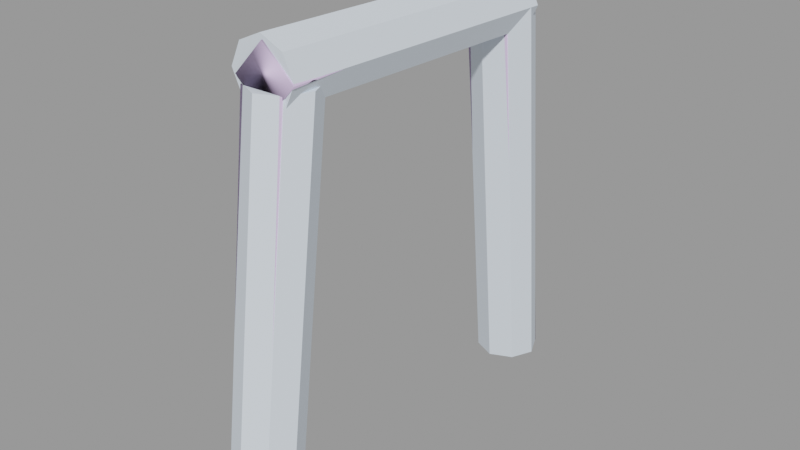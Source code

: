 # Source: tunnel_truss03a.blend  (saved by Blender 2.92.15; exported with 4.5.12 LTS)
import bpy
from mathutils import Matrix  # noqa: F401  (used for matrix-valued properties, if any)

bpy.ops.wm.read_factory_settings(use_empty=True)
scene = bpy.context.scene
scene.name = 'tunnel_truss03a.qc'

# ---- collections
col_tunnel_truss03a = bpy.data.collections.new('tunnel_truss03a'); scene.collection.children.link(col_tunnel_truss03a)

# ---- materials (node trees are filled in below, after node groups)
mat_wood_beam03 = bpy.data.materials.new('wood_beam03')
mat_wood_beam03.use_transparent_shadow = False
mat_wood_beam03.diffuse_color = (0.7295, 0.8081, 0.8941, 1.0)
mat_phy = bpy.data.materials.new('  phy')
mat_phy.use_transparent_shadow = False
mat_phy.diffuse_color = (0.7706, 0.6078, 0.9204, 1.0)

# ---- material node trees

# ---- meshes
me_tunnel_truss03a_reference = bpy.data.meshes.new('tunnel_truss03a_reference')
me_tunnel_truss03a_reference.from_pydata([(-8.251, -57.0, 59.75), (-8.251, 0.3999, 57.77), (1.6e-05, -57.0, 56.0), (1.3e-05, 0.3999, 54.02), (-8.251, 59.0, 55.75), (1e-05, 59.0, 52.0), (-8.25, 59.0, 72.25), (-8.25, 0.3999, 74.27), (-0.000178, 59.0, 76.0), (-0.000175, 0.3999, 78.02), (-8.251, -57.0, 76.25), (-0.000173, -57.0, 80.0), (-12.0, 59.0, 64.0), (-12.0, 0.3999, 66.02), (-12.0, -57.0, 68.0), (8.249, -57.0, 59.75), (8.248, 0.3999, 57.77), (8.248, 59.0, 55.75), (-8.248, 63.25, 64.0), (-0.000125, 67.0, 64.0), (-8.248, 64.81, 48.0), (0.000578, 68.56, 48.0), (-8.248, 69.47, -5e-05), (0.000708, 73.22, -5e-05), (-8.248, 74.92, -56.0), (0.000922, 78.66, -56.0), (-8.248, 75.7, -64.0), (0.000701, 79.44, -64.0), (-8.248, 76.47, -72.0), (0.000554, 80.22, -72.0), (-8.248, 77.25, -80.0), (0.00024, 81.0, -80.0), (-12.0, 55.0, 64.0), (-12.0, 56.56, 48.0), (-12.0, 61.22, -5e-05), (-12.0, 66.67, -56.0), (-12.0, 67.44, -64.0), (-12.0, 68.22, -72.0), (-12.0, 69.0, -80.0), (-8.251, 46.75, 64.0), (-8.25, 48.3, 48.0), (-8.25, 52.97, -5.1e-05), (-8.25, 58.41, -56.0), (-8.25, 59.19, -64.0), (-8.25, 59.97, -72.0), (-8.251, 60.75, -80.0), (1.2e-05, 43.0, 64.0), (4.1e-05, 44.56, 48.0), (0.000117, 49.22, -5.1e-05), (-0.000274, 54.67, -56.0), (-0.000485, 55.44, -64.0), (0.000394, 56.22, -72.0), (0.001509, 57.0, -80.0), (-0.000356, -37.0, 64.0), (8.251, -40.75, 64.0), (-0.000374, -39.0, 48.0), (8.25, -42.75, 48.0), (-0.001103, -45.0, -5.5e-05), (8.25, -48.75, -5.5e-05), (-0.000568, -52.0, -56.0), (8.25, -55.75, -56.0), (-0.000524, -53.0, -64.0), (8.252, -56.75, -64.0), (-0.000575, -54.0, -72.0), (8.251, -57.75, -72.0), (-0.000725, -55.0, -80.0), (8.25, -58.75, -80.0), (12.0, -49.0, 64.0), (12.0, -51.0, 48.0), (12.0, -57.0, -5.5e-05), (12.0, -64.0, -56.0), (12.0, -65.0, -64.0), (12.0, -66.0, -72.0), (12.0, -67.0, -80.0), (-12.0, -67.0, -80.0), (-8.251, -75.25, -80.0), (-8.249, -74.25, -72.0), (-12.0, -66.0, -72.0), (-8.249, -73.25, -64.0), (-12.0, -65.0, -64.0), (-8.248, -72.25, -56.0), (-12.0, -64.0, -56.0), (-8.246, -65.25, -5.6e-05), (-12.0, -57.0, -5.5e-05), (-8.247, -59.25, 48.0), (-12.0, -51.0, 48.0), (-8.247, -57.25, 64.0), (-12.0, -49.0, 64.0), (8.248, -57.25, 64.0), (8.249, -59.25, 48.0), (8.25, -65.25, -5.6e-05), (8.249, -72.25, -56.0), (8.249, -73.25, -64.0), (8.25, -74.25, -72.0), (8.251, -75.25, -80.0), (12.0, -57.0, 68.0), (12.0, 0.3999, 66.02), (12.0, 59.0, 64.0), (4.5e-05, -61.0, 64.0), (0.000112, -63.0, 48.0), (-1.4e-05, -69.0, -5.6e-05), (-0.000325, -76.0, -56.0), (0.00019, -77.0, -64.0), (0.000303, -78.0, -72.0), (6e-06, -79.0, -80.0), (8.251, -57.0, 76.25), (8.251, 0.3999, 74.27), (8.251, 59.0, 72.25), (-8.249, -58.75, -80.0), (-8.249, -57.75, -72.0), (-8.248, -56.75, -64.0), (-8.246, -55.75, -56.0), (-8.246, -48.75, -5.5e-05), (-8.245, -42.75, 48.0), (-8.245, -40.75, 64.0), (8.252, 63.25, 64.0), (12.0, 55.0, 64.0), (12.0, 56.56, 48.0), (8.252, 64.81, 48.0), (12.0, 61.22, -5e-05), (8.252, 69.47, -5e-05), (12.0, 66.67, -56.0), (8.253, 74.92, -56.0), (12.0, 67.44, -64.0), (8.252, 75.69, -64.0), (12.0, 68.22, -72.0), (8.253, 76.47, -72.0), (12.0, 69.0, -80.0), (8.254, 77.25, -80.0), (8.249, 46.75, 64.0), (8.25, 48.3, 48.0), (8.25, 52.97, -5.1e-05), (8.25, 58.42, -56.0), (8.251, 59.19, -64.0), (8.25, 59.97, -72.0), (8.249, 60.75, -80.0)], [], [(0, 1, 2), (2, 1, 3), (1, 4, 3), (3, 4, 5), (6, 7, 8), (8, 7, 9), (7, 10, 9), (9, 10, 11), (12, 13, 6), (6, 13, 7), (13, 14, 7), (7, 14, 10), (4, 1, 12), (12, 1, 13), (1, 0, 13), (13, 0, 14), (15, 2, 16), (2, 3, 16), (16, 3, 17), (3, 5, 17), (18, 19, 20), (20, 19, 21), (21, 22, 20), (23, 22, 21), (23, 24, 22), (25, 24, 23), (25, 26, 24), (27, 26, 25), (27, 28, 26), (29, 28, 27), (29, 30, 28), (31, 30, 29), (32, 18, 33), (33, 18, 20), (20, 34, 33), (22, 34, 20), (22, 35, 34), (24, 35, 22), (24, 36, 35), (26, 36, 24), (26, 37, 36), (28, 37, 26), (28, 38, 37), (30, 38, 28), (39, 32, 40), (40, 32, 33), (33, 41, 40), (34, 41, 33), (34, 42, 41), (35, 42, 34), (35, 43, 42), (36, 43, 35), (36, 44, 43), (37, 44, 36), (37, 45, 44), (38, 45, 37), (46, 39, 47), (47, 39, 40), (40, 48, 47), (41, 48, 40), (41, 49, 48), (42, 49, 41), (42, 50, 49), (43, 50, 42), (43, 51, 50), (44, 51, 43), (44, 52, 51), (45, 52, 44), (53, 54, 55), (55, 54, 56), (56, 57, 55), (58, 57, 56), (58, 59, 57), (60, 59, 58), (60, 61, 59), (62, 61, 60), (62, 63, 61), (64, 63, 62), (64, 65, 63), (66, 65, 64), (54, 67, 56), (56, 67, 68), (68, 58, 56), (69, 58, 68), (69, 60, 58), (70, 60, 69), (70, 62, 60), (71, 62, 70), (71, 64, 62), (72, 64, 71), (72, 66, 64), (73, 66, 72), (74, 75, 76), (77, 74, 76), (77, 76, 78), (79, 77, 78), (79, 78, 80), (81, 79, 80), (81, 80, 82), (83, 81, 82), (83, 82, 84), (85, 83, 84), (84, 86, 85), (86, 87, 85), (67, 88, 68), (68, 88, 89), (89, 69, 68), (90, 69, 89), (90, 70, 69), (91, 70, 90), (91, 71, 70), (92, 71, 91), (92, 72, 71), (93, 72, 92), (93, 73, 72), (94, 73, 93), (95, 15, 96), (15, 16, 96), (96, 16, 97), (16, 17, 97), (88, 98, 89), (89, 98, 99), (99, 90, 89), (100, 90, 99), (100, 91, 90), (101, 91, 100), (101, 92, 91), (102, 92, 101), (102, 93, 92), (103, 93, 102), (103, 94, 93), (104, 94, 103), (105, 95, 106), (95, 96, 106), (106, 96, 107), (96, 97, 107), (75, 104, 103), (76, 75, 103), (76, 103, 102), (78, 76, 102), (78, 102, 101), (80, 78, 101), (80, 101, 100), (82, 80, 100), (82, 100, 99), (84, 82, 99), (99, 98, 84), (98, 86, 84), (108, 74, 77), (109, 108, 77), (109, 77, 79), (110, 109, 79), (110, 79, 81), (111, 110, 81), (111, 81, 83), (112, 111, 83), (112, 83, 85), (113, 112, 85), (85, 87, 113), (87, 114, 113), (65, 108, 109), (63, 65, 109), (63, 109, 110), (61, 63, 110), (61, 110, 111), (59, 61, 111), (59, 111, 112), (57, 59, 112), (57, 112, 113), (55, 57, 113), (113, 114, 55), (114, 53, 55), (115, 116, 117), (118, 115, 117), (117, 119, 118), (119, 120, 118), (119, 121, 120), (121, 122, 120), (121, 123, 122), (123, 124, 122), (123, 125, 124), (125, 126, 124), (125, 127, 126), (127, 128, 126), (116, 129, 130), (117, 116, 130), (130, 131, 117), (131, 119, 117), (131, 132, 119), (132, 121, 119), (132, 133, 121), (133, 123, 121), (133, 134, 123), (134, 125, 123), (134, 135, 125), (135, 127, 125), (129, 46, 47), (130, 129, 47), (47, 48, 130), (48, 131, 130), (48, 49, 131), (49, 132, 131), (49, 50, 132), (50, 133, 132), (50, 51, 133), (51, 134, 133), (51, 52, 134), (52, 135, 134), (12, 6, 4), (6, 8, 4), (8, 107, 4), (107, 97, 4), (97, 17, 4), (17, 5, 4), (14, 0, 10), (10, 0, 11), (11, 0, 105), (0, 2, 105), (2, 15, 105), (15, 95, 105), (32, 39, 18), (18, 39, 19), (19, 39, 115), (39, 46, 115), (46, 129, 115), (129, 116, 115), (128, 31, 29), (126, 128, 29), (126, 29, 27), (124, 126, 27), (124, 27, 25), (122, 124, 25), (122, 25, 23), (120, 122, 23), (120, 23, 21), (118, 120, 21), (21, 19, 118), (19, 115, 118), (87, 86, 114), (114, 86, 53), (53, 86, 54), (86, 98, 54), (98, 88, 54), (88, 67, 54), (107, 8, 106), (8, 9, 106), (106, 9, 105), (9, 11, 105)])
me_tunnel_truss03a_reference.polygons.foreach_set('use_smooth', [True] * 248)
_k = set([(0, 1), (0, 2), (0, 14), (1, 4), (2, 3), (2, 15), (3, 5), (4, 5), (4, 12), (5, 17), (6, 7), (6, 8), (6, 12), (7, 10), (8, 9), (8, 107), (9, 11), (10, 11), (10, 14), (11, 105), (12, 13), (13, 14), (15, 16), (15, 95), (16, 17), (17, 97), (18, 19), (18, 20), (18, 32), (19, 21), (19, 115), (20, 22), (21, 23), (22, 24), (23, 25), (24, 26), (25, 27), (26, 28), (27, 29), (28, 30), (28, 38), (29, 30), (29, 31), (32, 33), (32, 39), (33, 34), (34, 35), (35, 36), (36, 37), (37, 38), (37, 45), (39, 40), (39, 46), (40, 41), (41, 42), (42, 43), (43, 44), (44, 45), (44, 52), (46, 47), (46, 129), (47, 48), (48, 49), (49, 50), (50, 51), (51, 52), (53, 54), (53, 55), (53, 114), (54, 56), (54, 67), (55, 57), (56, 58), (57, 59), (58, 60), (59, 61), (60, 62), (61, 63), (62, 64), (63, 65), (64, 65), (64, 66), (66, 72), (67, 68), (67, 88), (68, 69), (69, 70), (70, 71), (71, 72), (72, 73), (73, 93), (74, 77), (75, 76), (76, 78), (77, 79), (78, 80), (79, 81), (80, 82), (81, 83), (82, 84), (83, 85), (84, 86), (85, 87), (86, 87), (86, 98), (87, 114), (88, 89), (88, 98), (89, 90), (90, 91), (91, 92), (92, 93), (93, 94), (94, 103), (95, 96), (95, 105), (96, 97), (97, 107), (98, 99), (99, 100), (100, 101), (101, 102), (102, 103), (103, 104), (105, 106), (106, 107), (108, 109), (109, 110), (110, 111), (111, 112), (112, 113), (113, 114), (115, 116), (115, 118), (116, 117), (116, 129), (117, 119), (118, 120), (119, 121), (120, 122), (121, 123), (122, 124), (123, 125), (124, 126), (125, 127), (126, 128), (129, 130), (130, 131), (131, 132), (132, 133), (133, 134), (134, 135)])
me_tunnel_truss03a_reference.attributes.new('sharp_edge', 'BOOLEAN', 'EDGE').data.foreach_set('value', [ (min(e.vertices), max(e.vertices)) in _k for e in me_tunnel_truss03a_reference.edges])
_uv = me_tunnel_truss03a_reference.uv_layers.new(name='UVMap')
_uv.uv.foreach_set('vector', [0.7537, 0.5531, 0.4138, 0.5469, 0.7537, 0.5106, 0.7537, 0.5106, 0.4138, 0.5469, 0.4138, 0.5107, 0.4138, 0.5469, 0.06679, 0.5419, 0.4138, 0.5107, 0.4138, 0.5107, 0.06679, 0.5419, 0.06679, 0.5107, 0.06679, 0.6129, 0.4138, 0.6192, 0.06679, 0.6553, 0.06679, 0.6553, 0.4138, 0.6192, 0.4138, 0.6554, 0.4138, 0.6192, 0.7537, 0.6242, 0.4138, 0.6554, 0.4138, 0.6554, 0.7537, 0.6242, 0.7537, 0.6554, 0.06679, 0.5754, 0.4138, 0.5831, 0.06679, 0.6129, 0.06679, 0.6129, 0.4138, 0.5831, 0.4138, 0.6192, 0.4138, 0.5831, 0.7537, 0.5906, 0.4138, 0.6192, 0.4138, 0.6192, 0.7537, 0.5906, 0.7537, 0.6242, 0.06679, 0.5419, 0.4138, 0.5469, 0.06679, 0.5754, 0.06679, 0.5754, 0.4138, 0.5469, 0.4138, 0.5831, 0.4138, 0.5469, 0.7537, 0.5531, 0.4138, 0.5831, 0.4138, 0.5831, 0.7537, 0.5531, 0.7537, 0.5906, 0.7537, 0.4682, 0.7537, 0.5106, 0.4138, 0.4744, 0.7537, 0.5106, 0.4138, 0.5107, 0.4138, 0.4744, 0.4138, 0.4744, 0.4138, 0.5107, 0.06678, 0.4795, 0.4138, 0.5107, 0.06679, 0.5107, 0.06678, 0.4795, 0.7539, 0.9262, 0.7521, 0.9614, 0.6733, 0.9261, 0.6733, 0.9261, 0.7521, 0.9614, 0.6714, 0.9614, 0.6714, 0.9614, 0.4314, 0.926, 0.6733, 0.9261, 0.4296, 0.9614, 0.4314, 0.926, 0.6714, 0.9614, 0.4296, 0.9614, 0.1493, 0.9259, 0.4314, 0.926, 0.1475, 0.9614, 0.1493, 0.9259, 0.4296, 0.9614, 0.1475, 0.9614, 0.109, 0.9259, 0.1493, 0.9259, 0.1072, 0.9614, 0.109, 0.9259, 0.1475, 0.9614, 0.1072, 0.9614, 0.06869, 0.9259, 0.109, 0.9259, 0.06685, 0.9614, 0.06869, 0.9259, 0.1072, 0.9614, 0.06685, 0.9614, 0.02838, 0.9258, 0.06869, 0.9259, 0.02655, 0.9614, 0.02838, 0.9258, 0.06685, 0.9614, 0.7579, 0.891, 0.7539, 0.9262, 0.6773, 0.891, 0.6773, 0.891, 0.7539, 0.9262, 0.6733, 0.9261, 0.6733, 0.9261, 0.4355, 0.8908, 0.6773, 0.891, 0.4314, 0.926, 0.4355, 0.8908, 0.6733, 0.9261, 0.4314, 0.926, 0.1533, 0.8906, 0.4355, 0.8908, 0.1493, 0.9259, 0.1533, 0.8906, 0.4314, 0.926, 0.1493, 0.9259, 0.113, 0.8906, 0.1533, 0.8906, 0.109, 0.9259, 0.113, 0.8906, 0.1493, 0.9259, 0.109, 0.9259, 0.07272, 0.8906, 0.113, 0.8906, 0.06869, 0.9259, 0.07272, 0.8906, 0.109, 0.9259, 0.06869, 0.9259, 0.03242, 0.8906, 0.07272, 0.8906, 0.02838, 0.9258, 0.03242, 0.8906, 0.06869, 0.9259, 0.762, 0.8557, 0.7579, 0.891, 0.6813, 0.8557, 0.6813, 0.8557, 0.7579, 0.891, 0.6773, 0.891, 0.6773, 0.891, 0.4395, 0.8556, 0.6813, 0.8557, 0.4355, 0.8908, 0.4395, 0.8556, 0.6773, 0.891, 0.4355, 0.8908, 0.1574, 0.8555, 0.4395, 0.8556, 0.1533, 0.8906, 0.1574, 0.8555, 0.4355, 0.8908, 0.1533, 0.8906, 0.1171, 0.8555, 0.1574, 0.8555, 0.113, 0.8906, 0.1171, 0.8555, 0.1533, 0.8906, 0.113, 0.8906, 0.07676, 0.8555, 0.1171, 0.8555, 0.07272, 0.8906, 0.07676, 0.8555, 0.113, 0.8906, 0.07272, 0.8906, 0.03645, 0.8554, 0.07676, 0.8555, 0.03242, 0.8906, 0.03645, 0.8554, 0.07272, 0.8906, 0.7638, 0.8202, 0.762, 0.8557, 0.6832, 0.8202, 0.6832, 0.8202, 0.762, 0.8557, 0.6813, 0.8557, 0.6813, 0.8557, 0.4413, 0.8202, 0.6832, 0.8202, 0.4395, 0.8556, 0.4413, 0.8202, 0.6813, 0.8557, 0.4395, 0.8556, 0.1592, 0.8202, 0.4413, 0.8202, 0.1574, 0.8555, 0.1592, 0.8202, 0.4395, 0.8556, 0.1574, 0.8555, 0.1189, 0.8202, 0.1592, 0.8202, 0.1171, 0.8555, 0.1189, 0.8202, 0.1574, 0.8555, 0.1171, 0.8555, 0.07859, 0.8202, 0.1189, 0.8202, 0.07676, 0.8555, 0.07859, 0.8202, 0.1171, 0.8555, 0.07676, 0.8555, 0.03829, 0.8202, 0.07859, 0.8202, 0.03645, 0.8554, 0.03829, 0.8202, 0.07676, 0.8555, 0.03236, 0.3467, 0.03474, 0.3069, 0.1154, 0.3467, 0.1154, 0.3467, 0.03474, 0.3069, 0.1178, 0.3069, 0.1178, 0.3069, 0.3647, 0.3467, 0.1154, 0.3467, 0.3671, 0.3067, 0.3647, 0.3467, 0.1178, 0.3069, 0.3671, 0.3067, 0.6555, 0.3467, 0.3647, 0.3467, 0.6579, 0.3065, 0.6555, 0.3467, 0.3671, 0.3067, 0.6579, 0.3065, 0.6971, 0.3467, 0.6555, 0.3467, 0.6994, 0.3065, 0.6971, 0.3467, 0.6579, 0.3065, 0.6994, 0.3065, 0.7386, 0.3467, 0.6971, 0.3467, 0.741, 0.3064, 0.7386, 0.3467, 0.6994, 0.3065, 0.741, 0.3064, 0.7801, 0.3467, 0.7386, 0.3467, 0.7825, 0.3064, 0.7801, 0.3467, 0.741, 0.3064, 0.03474, 0.3069, 0.03996, 0.2674, 0.1178, 0.3069, 0.1178, 0.3069, 0.03996, 0.2674, 0.123, 0.2673, 0.123, 0.2673, 0.3671, 0.3067, 0.1178, 0.3069, 0.3723, 0.2671, 0.3671, 0.3067, 0.123, 0.2673, 0.3723, 0.2671, 0.6579, 0.3065, 0.3671, 0.3067, 0.6631, 0.2668, 0.6579, 0.3065, 0.3723, 0.2671, 0.6631, 0.2668, 0.6994, 0.3065, 0.6579, 0.3065, 0.7047, 0.2668, 0.6994, 0.3065, 0.6631, 0.2668, 0.7047, 0.2668, 0.741, 0.3064, 0.6994, 0.3065, 0.7462, 0.2667, 0.741, 0.3064, 0.7047, 0.2668, 0.7462, 0.2667, 0.7825, 0.3064, 0.741, 0.3064, 0.7877, 0.2667, 0.7825, 0.3064, 0.7462, 0.2667, 0.7877, 0.1081, 0.793, 0.1476, 0.7514, 0.1476, 0.7462, 0.108, 0.7877, 0.1081, 0.7514, 0.1476, 0.7462, 0.108, 0.7514, 0.1476, 0.7099, 0.1476, 0.7047, 0.108, 0.7462, 0.108, 0.7099, 0.1476, 0.7047, 0.108, 0.7099, 0.1476, 0.6683, 0.1476, 0.6631, 0.108, 0.7047, 0.108, 0.6683, 0.1476, 0.6631, 0.108, 0.6683, 0.1476, 0.3775, 0.1474, 0.3723, 0.1077, 0.6631, 0.108, 0.3775, 0.1474, 0.3723, 0.1077, 0.3775, 0.1474, 0.1283, 0.1472, 0.1231, 0.1075, 0.3723, 0.1077, 0.1283, 0.1472, 0.1283, 0.1472, 0.04519, 0.1471, 0.1231, 0.1075, 0.04519, 0.1471, 0.03997, 0.1074, 0.1231, 0.1075, 0.03996, 0.2674, 0.04519, 0.2277, 0.123, 0.2673, 0.123, 0.2673, 0.04519, 0.2277, 0.1283, 0.2276, 0.1283, 0.2276, 0.3723, 0.2671, 0.123, 0.2673, 0.3775, 0.2274, 0.3723, 0.2671, 0.1283, 0.2276, 0.3775, 0.2274, 0.6631, 0.2668, 0.3723, 0.2671, 0.6683, 0.2272, 0.6631, 0.2668, 0.3775, 0.2274, 0.6683, 0.2272, 0.7047, 0.2668, 0.6631, 0.2668, 0.7099, 0.2272, 0.7047, 0.2668, 0.6683, 0.2272, 0.7099, 0.2272, 0.7462, 0.2667, 0.7047, 0.2668, 0.7514, 0.2272, 0.7462, 0.2667, 0.7099, 0.2272, 0.7514, 0.2272, 0.7877, 0.2667, 0.7462, 0.2667, 0.793, 0.2272, 0.7877, 0.2667, 0.7514, 0.2272, 0.7537, 0.4307, 0.7537, 0.4682, 0.4138, 0.4382, 0.7537, 0.4682, 0.4138, 0.4744, 0.4138, 0.4382, 0.4138, 0.4382, 0.4138, 0.4744, 0.06678, 0.4459, 0.4138, 0.4744, 0.06678, 0.4795, 0.06678, 0.4459, 0.04519, 0.2277, 0.04757, 0.1874, 0.1283, 0.2276, 0.1283, 0.2276, 0.04757, 0.1874, 0.1307, 0.1874, 0.1307, 0.1874, 0.3775, 0.2274, 0.1283, 0.2276, 0.3799, 0.1874, 0.3775, 0.2274, 0.1307, 0.1874, 0.3799, 0.1874, 0.6683, 0.2272, 0.3775, 0.2274, 0.6707, 0.1874, 0.6683, 0.2272, 0.3799, 0.1874, 0.6707, 0.1874, 0.7099, 0.2272, 0.6683, 0.2272, 0.7123, 0.1874, 0.7099, 0.2272, 0.6707, 0.1874, 0.7123, 0.1874, 0.7514, 0.2272, 0.7099, 0.2272, 0.7538, 0.1874, 0.7514, 0.2272, 0.7123, 0.1874, 0.7538, 0.1874, 0.793, 0.2272, 0.7514, 0.2272, 0.7953, 0.1874, 0.793, 0.2272, 0.7538, 0.1874, 0.7537, 0.3972, 0.7537, 0.4307, 0.4138, 0.4021, 0.7537, 0.4307, 0.4138, 0.4382, 0.4138, 0.4021, 0.4138, 0.4021, 0.4138, 0.4382, 0.06678, 0.4084, 0.4138, 0.4382, 0.06678, 0.4459, 0.06678, 0.4084, 0.793, 0.1476, 0.7953, 0.1874, 0.7538, 0.1874, 0.7514, 0.1476, 0.793, 0.1476, 0.7538, 0.1874, 0.7514, 0.1476, 0.7538, 0.1874, 0.7123, 0.1874, 0.7099, 0.1476, 0.7514, 0.1476, 0.7123, 0.1874, 0.7099, 0.1476, 0.7123, 0.1874, 0.6707, 0.1874, 0.6683, 0.1476, 0.7099, 0.1476, 0.6707, 0.1874, 0.6683, 0.1476, 0.6707, 0.1874, 0.3799, 0.1874, 0.3775, 0.1474, 0.6683, 0.1476, 0.3799, 0.1874, 0.3775, 0.1474, 0.3799, 0.1874, 0.1307, 0.1874, 0.1283, 0.1472, 0.3775, 0.1474, 0.1307, 0.1874, 0.1307, 0.1874, 0.04757, 0.1874, 0.1283, 0.1472, 0.04757, 0.1874, 0.04519, 0.1471, 0.1283, 0.1472, 0.7825, 0.06836, 0.7877, 0.1081, 0.7462, 0.108, 0.741, 0.06833, 0.7825, 0.06836, 0.7462, 0.108, 0.741, 0.06833, 0.7462, 0.108, 0.7047, 0.108, 0.6994, 0.0683, 0.741, 0.06833, 0.7047, 0.108, 0.6994, 0.0683, 0.7047, 0.108, 0.6631, 0.108, 0.6579, 0.06826, 0.6994, 0.0683, 0.6631, 0.108, 0.6579, 0.06826, 0.6631, 0.108, 0.3723, 0.1077, 0.3671, 0.06806, 0.6579, 0.06826, 0.3723, 0.1077, 0.3671, 0.06806, 0.3723, 0.1077, 0.1231, 0.1075, 0.1178, 0.0679, 0.3671, 0.06806, 0.1231, 0.1075, 0.1231, 0.1075, 0.03997, 0.1074, 0.1178, 0.0679, 0.03997, 0.1074, 0.03474, 0.06785, 0.1178, 0.0679, 0.7801, 0.0281, 0.7825, 0.06836, 0.741, 0.06833, 0.7386, 0.0281, 0.7801, 0.0281, 0.741, 0.06833, 0.7386, 0.0281, 0.741, 0.06833, 0.6994, 0.0683, 0.6971, 0.0281, 0.7386, 0.0281, 0.6994, 0.0683, 0.6971, 0.0281, 0.6994, 0.0683, 0.6579, 0.06826, 0.6555, 0.0281, 0.6971, 0.0281, 0.6579, 0.06826, 0.6555, 0.0281, 0.6579, 0.06826, 0.3671, 0.06806, 0.3647, 0.02811, 0.6555, 0.0281, 0.3671, 0.06806, 0.3647, 0.02811, 0.3671, 0.06806, 0.1178, 0.0679, 0.1154, 0.02811, 0.3647, 0.02811, 0.1178, 0.0679, 0.1178, 0.0679, 0.03474, 0.06785, 0.1154, 0.02811, 0.03474, 0.06785, 0.03236, 0.02811, 0.1154, 0.02811, 0.7539, 0.7142, 0.7579, 0.7493, 0.6773, 0.7494, 0.6733, 0.7142, 0.7539, 0.7142, 0.6773, 0.7494, 0.6773, 0.7494, 0.4355, 0.7495, 0.6733, 0.7142, 0.4355, 0.7495, 0.4314, 0.7143, 0.6733, 0.7142, 0.4355, 0.7495, 0.1533, 0.7497, 0.4314, 0.7143, 0.1533, 0.7497, 0.1493, 0.7145, 0.4314, 0.7143, 0.1533, 0.7497, 0.113, 0.7497, 0.1493, 0.7145, 0.113, 0.7497, 0.109, 0.7145, 0.1493, 0.7145, 0.113, 0.7497, 0.07272, 0.7498, 0.109, 0.7145, 0.07272, 0.7498, 0.06869, 0.7145, 0.109, 0.7145, 0.07272, 0.7498, 0.03242, 0.7498, 0.06869, 0.7145, 0.03242, 0.7498, 0.02838, 0.7145, 0.06869, 0.7145, 0.7579, 0.7493, 0.762, 0.7846, 0.6813, 0.7846, 0.6773, 0.7494, 0.7579, 0.7493, 0.6813, 0.7846, 0.6813, 0.7846, 0.4395, 0.7847, 0.6773, 0.7494, 0.4395, 0.7847, 0.4355, 0.7495, 0.6773, 0.7494, 0.4395, 0.7847, 0.1574, 0.7849, 0.4355, 0.7495, 0.1574, 0.7849, 0.1533, 0.7497, 0.4355, 0.7495, 0.1574, 0.7849, 0.1171, 0.7849, 0.1533, 0.7497, 0.1171, 0.7849, 0.113, 0.7497, 0.1533, 0.7497, 0.1171, 0.7849, 0.07676, 0.7849, 0.113, 0.7497, 0.07676, 0.7849, 0.07272, 0.7498, 0.113, 0.7497, 0.07676, 0.7849, 0.03645, 0.7849, 0.07272, 0.7498, 0.03645, 0.7849, 0.03242, 0.7498, 0.07272, 0.7498, 0.762, 0.7846, 0.7638, 0.8202, 0.6832, 0.8202, 0.6813, 0.7846, 0.762, 0.7846, 0.6832, 0.8202, 0.6832, 0.8202, 0.4413, 0.8202, 0.6813, 0.7846, 0.4413, 0.8202, 0.4395, 0.7847, 0.6813, 0.7846, 0.4413, 0.8202, 0.1592, 0.8202, 0.4395, 0.7847, 0.1592, 0.8202, 0.1574, 0.7849, 0.4395, 0.7847, 0.1592, 0.8202, 0.1189, 0.8202, 0.1574, 0.7849, 0.1189, 0.8202, 0.1171, 0.7849, 0.1574, 0.7849, 0.1189, 0.8202, 0.07859, 0.8202, 0.1171, 0.7849, 0.07859, 0.8202, 0.07676, 0.7849, 0.1171, 0.7849, 0.07859, 0.8202, 0.03829, 0.8202, 0.07676, 0.7849, 0.03829, 0.8202, 0.03645, 0.7849, 0.07676, 0.7849, 0.908, 0.8033, 0.9464, 0.7858, 0.8696, 0.7858, 0.9464, 0.7858, 0.9638, 0.7475, 0.8696, 0.7858, 0.9638, 0.7475, 0.9464, 0.7091, 0.8696, 0.7858, 0.9464, 0.7091, 0.908, 0.6917, 0.8696, 0.7858, 0.908, 0.6917, 0.8696, 0.7091, 0.8696, 0.7858, 0.8696, 0.7091, 0.8522, 0.7475, 0.8696, 0.7858, 0.9096, 0.9231, 0.8712, 0.9057, 0.9479, 0.9057, 0.9479, 0.9057, 0.8712, 0.9057, 0.9654, 0.8673, 0.9654, 0.8673, 0.8712, 0.9057, 0.9479, 0.829, 0.8712, 0.9057, 0.8538, 0.8673, 0.9479, 0.829, 0.8538, 0.8673, 0.8712, 0.829, 0.9479, 0.829, 0.8712, 0.829, 0.9096, 0.8116, 0.9479, 0.829, 0.909, 0.6806, 0.8706, 0.6632, 0.9473, 0.6632, 0.9473, 0.6632, 0.8706, 0.6632, 0.9648, 0.6248, 0.9648, 0.6248, 0.8706, 0.6632, 0.9473, 0.5864, 0.8706, 0.6632, 0.8532, 0.6248, 0.9473, 0.5864, 0.8532, 0.6248, 0.8706, 0.5864, 0.9473, 0.5864, 0.8706, 0.5864, 0.909, 0.569, 0.9473, 0.5864, 0.02838, 0.7145, 0.02655, 0.6789, 0.06685, 0.6789, 0.06869, 0.7145, 0.02838, 0.7145, 0.06685, 0.6789, 0.06869, 0.7145, 0.06685, 0.6789, 0.1072, 0.6789, 0.109, 0.7145, 0.06869, 0.7145, 0.1072, 0.6789, 0.109, 0.7145, 0.1072, 0.6789, 0.1475, 0.6789, 0.1493, 0.7145, 0.109, 0.7145, 0.1475, 0.6789, 0.1493, 0.7145, 0.1475, 0.6789, 0.4296, 0.6789, 0.4314, 0.7143, 0.1493, 0.7145, 0.4296, 0.6789, 0.4314, 0.7143, 0.4296, 0.6789, 0.6714, 0.6789, 0.6733, 0.7142, 0.4314, 0.7143, 0.6714, 0.6789, 0.6714, 0.6789, 0.7521, 0.6789, 0.6733, 0.7142, 0.7521, 0.6789, 0.7539, 0.7142, 0.6733, 0.7142, 0.9102, 0.5548, 0.8719, 0.5374, 0.9486, 0.5374, 0.9486, 0.5374, 0.8719, 0.5374, 0.966, 0.499, 0.966, 0.499, 0.8719, 0.5374, 0.9486, 0.4607, 0.8719, 0.5374, 0.8544, 0.499, 0.9486, 0.4607, 0.8544, 0.499, 0.8719, 0.4607, 0.9486, 0.4607, 0.8719, 0.4607, 0.9102, 0.4432, 0.9486, 0.4607, 0.06678, 0.4084, 0.06679, 0.3659, 0.4138, 0.4021, 0.06679, 0.3659, 0.4138, 0.3659, 0.4138, 0.4021, 0.4138, 0.4021, 0.4138, 0.3659, 0.7537, 0.3972, 0.4138, 0.3659, 0.7537, 0.366, 0.7537, 0.3972])
me_tunnel_truss03a_reference.materials.append(mat_wood_beam03)
me_tunnel_truss03a_reference.use_remesh_fix_poles = True
me_tunnel_truss03a_reference.use_remesh_preserve_attributes = False
me_tunnel_truss03a_reference.use_mirror_vertex_groups = False
me_tunnel_truss03a_reference.update()
me_tunnel_truss03a_reference.normals_split_custom_set([tuple(v) for v in zip(*[iter([-0.4136, -0.03138, -0.9099, -0.4136, -0.03138, -0.9099, -0.4136, -0.03138, -0.9099, -0.4136, -0.03138, -0.9099, -0.4136, -0.03138, -0.9099, -0.4136, -0.03138, -0.9099, -0.4136, -0.03138, -0.9099, -0.4136, -0.03138, -0.9099, -0.4136, -0.03138, -0.9099, -0.4136, -0.03138, -0.9099, -0.4136, -0.03138, -0.9099, -0.4136, -0.03138, -0.9099, -0.4135, 0.03138, 0.91, -0.4135, 0.03138, 0.91, -0.4135, 0.03138, 0.91, -0.4135, 0.03138, 0.91, -0.4135, 0.03138, 0.91, -0.4135, 0.03138, 0.91, -0.4135, 0.03138, 0.91, -0.4135, 0.03138, 0.91, -0.4135, 0.03138, 0.91, -0.4135, 0.03138, 0.91, -0.4135, 0.03138, 0.91, -0.4135, 0.03138, 0.91, -0.9103, 0.01427, 0.4137, -0.9103, 0.01427, 0.4137, -0.9103, 0.01427, 0.4137, -0.9103, 0.01427, 0.4137, -0.9103, 0.01427, 0.4137, -0.9103, 0.01427, 0.4137, -0.9103, 0.01427, 0.4137, -0.9103, 0.01427, 0.4137, -0.9103, 0.01427, 0.4137, -0.9103, 0.01427, 0.4137, -0.9103, 0.01427, 0.4137, -0.9103, 0.01427, 0.4137, -0.9103, -0.01427, -0.4137, -0.9103, -0.01427, -0.4137, -0.9103, -0.01427, -0.4137, -0.9103, -0.01427, -0.4137, -0.9103, -0.01427, -0.4137, -0.9103, -0.01427, -0.4137, -0.9103, -0.01427, -0.4137, -0.9103, -0.01427, -0.4137, -0.9103, -0.01427, -0.4137, -0.9103, -0.01427, -0.4137, -0.9103, -0.01427, -0.4137, -0.9103, -0.01427, -0.4137, 0.4137, -0.03138, -0.9099, 0.4137, -0.03138, -0.9099, 0.4137, -0.03138, -0.9099, 0.4137, -0.03138, -0.9099, 0.4137, -0.03138, -0.9099, 0.4137, -0.03138, -0.9099, 0.4137, -0.03138, -0.9099, 0.4137, -0.03138, -0.9099, 0.4137, -0.03138, -0.9099, 0.4137, -0.03138, -0.9099, 0.4137, -0.03138, -0.9099, 0.4137, -0.03138, -0.9099, -0.4122, 0.9068, 0.08814, -0.4122, 0.9068, 0.08813, -0.4121, 0.9068, 0.08814, -0.4121, 0.9068, 0.08814, -0.4122, 0.9068, 0.08813, -0.4121, 0.9069, 0.08813, -0.4121, 0.9069, 0.08813, -0.4121, 0.9069, 0.08815, -0.4121, 0.9068, 0.08814, -0.4121, 0.9069, 0.08815, -0.4121, 0.9069, 0.08815, -0.4121, 0.9069, 0.08813, -0.4121, 0.9069, 0.08815, -0.4121, 0.9069, 0.08823, -0.4121, 0.9069, 0.08815, -0.4121, 0.9069, 0.08822, -0.4121, 0.9069, 0.08823, -0.4121, 0.9069, 0.08815, -0.4121, 0.9069, 0.08822, -0.412, 0.9069, 0.08827, -0.4121, 0.9069, 0.08823, -0.412, 0.9069, 0.08827, -0.412, 0.9069, 0.08827, -0.4121, 0.9069, 0.08822, -0.412, 0.9069, 0.08827, -0.412, 0.9069, 0.08827, -0.412, 0.9069, 0.08827, -0.412, 0.9069, 0.08827, -0.412, 0.9069, 0.08827, -0.412, 0.9069, 0.08827, -0.412, 0.9069, 0.08827, -0.412, 0.9069, 0.08827, -0.412, 0.9069, 0.08827, -0.4121, 0.9069, 0.0883, -0.4121, 0.9069, 0.0883, -0.4121, 0.9069, 0.0883, -0.9096, 0.4136, 0.0402, -0.9096, 0.4136, 0.0402, -0.9096, 0.4136, 0.0402, -0.9096, 0.4136, 0.0402, -0.9096, 0.4136, 0.0402, -0.9096, 0.4136, 0.04021, -0.9096, 0.4136, 0.04021, -0.9096, 0.4136, 0.04021, -0.9096, 0.4136, 0.0402, -0.9096, 0.4136, 0.04021, -0.9096, 0.4136, 0.04021, -0.9096, 0.4136, 0.04021, -0.9096, 0.4136, 0.04021, -0.9096, 0.4136, 0.04022, -0.9096, 0.4136, 0.04021, -0.9096, 0.4136, 0.04023, -0.9096, 0.4136, 0.04022, -0.9096, 0.4136, 0.04021, -0.9096, 0.4136, 0.04023, -0.9096, 0.4136, 0.04025, -0.9096, 0.4136, 0.04022, -0.9096, 0.4136, 0.04027, -0.9096, 0.4136, 0.04025, -0.9096, 0.4136, 0.04023, -0.9096, 0.4136, 0.04027, -0.9096, 0.4136, 0.04024, -0.9096, 0.4136, 0.04025, -0.9096, 0.4135, 0.04026, -0.9096, 0.4136, 0.04024, -0.9096, 0.4136, 0.04027, -0.9096, 0.4135, 0.04026, -0.9096, 0.4135, 0.04021, -0.9096, 0.4136, 0.04024, -0.9096, 0.4135, 0.04022, -0.9096, 0.4135, 0.04022, -0.9096, 0.4135, 0.04022, -0.9097, -0.4133, -0.04018, -0.9097, -0.4134, -0.04018, -0.9097, -0.4134, -0.04018, -0.9097, -0.4134, -0.04018, -0.9097, -0.4134, -0.04018, -0.9097, -0.4134, -0.04018, -0.9097, -0.4134, -0.04018, -0.9097, -0.4134, -0.04019, -0.9097, -0.4134, -0.04018, -0.9097, -0.4134, -0.04019, -0.9097, -0.4134, -0.04019, -0.9097, -0.4134, -0.04018, -0.9097, -0.4134, -0.04019, -0.9097, -0.4134, -0.0402, -0.9097, -0.4134, -0.04019, -0.9097, -0.4134, -0.0402, -0.9097, -0.4134, -0.0402, -0.9097, -0.4134, -0.04019, -0.9097, -0.4134, -0.0402, -0.9097, -0.4134, -0.04022, -0.9097, -0.4134, -0.0402, -0.9097, -0.4134, -0.0402, -0.9097, -0.4134, -0.04022, -0.9097, -0.4134, -0.0402, -0.9097, -0.4134, -0.0402, -0.9097, -0.4134, -0.04022, -0.9097, -0.4134, -0.04022, -0.9096, -0.4134, -0.0402, -0.9097, -0.4134, -0.04022, -0.9097, -0.4134, -0.0402, -0.9096, -0.4134, -0.0402, -0.9096, -0.4134, -0.04023, -0.9097, -0.4134, -0.04022, -0.9096, -0.4134, -0.04021, -0.9096, -0.4134, -0.04021, -0.9096, -0.4134, -0.04021, -0.412, -0.9069, -0.08816, -0.412, -0.9069, -0.08816, -0.412, -0.9069, -0.08816, -0.412, -0.9069, -0.08816, -0.412, -0.9069, -0.08816, -0.412, -0.9069, -0.08816, -0.412, -0.9069, -0.08816, -0.412, -0.9069, -0.08817, -0.412, -0.9069, -0.08816, -0.412, -0.9069, -0.08817, -0.412, -0.9069, -0.08817, -0.412, -0.9069, -0.08816, -0.412, -0.9069, -0.08817, -0.412, -0.9069, -0.08814, -0.412, -0.9069, -0.08817, -0.412, -0.9069, -0.08816, -0.412, -0.9069, -0.08814, -0.412, -0.9069, -0.08817, -0.412, -0.9069, -0.08816, -0.412, -0.9069, -0.08818, -0.412, -0.9069, -0.08814, -0.4121, -0.9069, -0.08823, -0.412, -0.9069, -0.08818, -0.412, -0.9069, -0.08816, -0.4121, -0.9069, -0.08823, -0.4121, -0.9068, -0.08826, -0.412, -0.9069, -0.08818, -0.4121, -0.9068, -0.08831, -0.4121, -0.9068, -0.08826, -0.4121, -0.9069, -0.08823, -0.4121, -0.9068, -0.08831, -0.4121, -0.9068, -0.08823, -0.4121, -0.9068, -0.08826, -0.4122, -0.9068, -0.08832, -0.4122, -0.9068, -0.08832, -0.4114, -0.9072, -0.08809, 0.411, 0.9046, -0.1131, 0.411, 0.9046, -0.1131, 0.411, 0.9046, -0.1131, 0.411, 0.9046, -0.1131, 0.411, 0.9046, -0.1131, 0.411, 0.9046, -0.1131, 0.411, 0.9046, -0.1131, 0.411, 0.9046, -0.1131, 0.411, 0.9046, -0.1131, 0.411, 0.9046, -0.1131, 0.411, 0.9046, -0.1131, 0.411, 0.9046, -0.1131, 0.411, 0.9046, -0.1131, 0.4111, 0.9046, -0.1131, 0.411, 0.9046, -0.1131, 0.4111, 0.9045, -0.1131, 0.4111, 0.9046, -0.1131, 0.411, 0.9046, -0.1131, 0.4111, 0.9045, -0.1131, 0.4111, 0.9045, -0.1131, 0.4111, 0.9046, -0.1131, 0.4112, 0.9045, -0.1131, 0.4111, 0.9045, -0.1131, 0.4111, 0.9045, -0.1131, 0.4112, 0.9045, -0.1131, 0.4111, 0.9045, -0.1131, 0.4111, 0.9045, -0.1131, 0.4111, 0.9045, -0.1131, 0.4111, 0.9045, -0.1131, 0.4112, 0.9045, -0.1131, 0.4111, 0.9045, -0.1131, 0.4111, 0.9045, -0.1131, 0.4111, 0.9045, -0.1131, 0.4111, 0.9046, -0.113, 0.4111, 0.9046, -0.113, 0.4111, 0.9046, -0.113, 0.9092, 0.4131, -0.05166, 0.9092, 0.4131, -0.05166, 0.9092, 0.4131, -0.05166, 0.9092, 0.4131, -0.05166, 0.9092, 0.4131, -0.05166, 0.9092, 0.4131, -0.05165, 0.9092, 0.4131, -0.05165, 0.9092, 0.4132, -0.05164, 0.9092, 0.4131, -0.05166, 0.9092, 0.4132, -0.05164, 0.9092, 0.4132, -0.05164, 0.9092, 0.4131, -0.05165, 0.9092, 0.4132, -0.05164, 0.9092, 0.4132, -0.0516, 0.9092, 0.4132, -0.05164, 0.9092, 0.4132, -0.0516, 0.9092, 0.4132, -0.0516, 0.9092, 0.4132, -0.05164, 0.9092, 0.4132, -0.0516, 0.9092, 0.4132, -0.05163, 0.9092, 0.4132, -0.0516, 0.9092, 0.4132, -0.05163, 0.9092, 0.4132, -0.05163, 0.9092, 0.4132, -0.0516, 0.9092, 0.4132, -0.05163, 0.9092, 0.4132, -0.05171, 0.9092, 0.4132, -0.05163, 0.9092, 0.4132, -0.05169, 0.9092, 0.4132, -0.05171, 0.9092, 0.4132, -0.05163, 0.9092, 0.4132, -0.05169, 0.9092, 0.4132, -0.05175, 0.9092, 0.4132, -0.05171, 0.9091, 0.4133, -0.05166, 0.9091, 0.4133, -0.05166, 0.9091, 0.4133, -0.05166, -0.9091, -0.4133, 0.05167, -0.9092, -0.4132, 0.05171, -0.9091, -0.4133, 0.05167, -0.9091, -0.4133, 0.05165, -0.9091, -0.4133, 0.05167, -0.9091, -0.4133, 0.05167, -0.9091, -0.4133, 0.05165, -0.9091, -0.4133, 0.05167, -0.9091, -0.4133, 0.05171, -0.9091, -0.4133, 0.0517, -0.9091, -0.4133, 0.05165, -0.9091, -0.4133, 0.05171, -0.9091, -0.4133, 0.0517, -0.9091, -0.4133, 0.05171, -0.9091, -0.4133, 0.05172, -0.9091, -0.4134, 0.0517, -0.9091, -0.4133, 0.0517, -0.9091, -0.4133, 0.05172, -0.9091, -0.4134, 0.0517, -0.9091, -0.4133, 0.05172, -0.9091, -0.4135, 0.05168, -0.9091, -0.4135, 0.05168, -0.9091, -0.4134, 0.0517, -0.9091, -0.4135, 0.05168, -0.9091, -0.4135, 0.05168, -0.9091, -0.4135, 0.05168, -0.9091, -0.4135, 0.05167, -0.9091, -0.4135, 0.05167, -0.9091, -0.4135, 0.05168, -0.9091, -0.4135, 0.05167, -0.9091, -0.4135, 0.05167, -0.9091, -0.4135, 0.05166, -0.9091, -0.4135, 0.05167, -0.9091, -0.4135, 0.05166, -0.9091, -0.4135, 0.05166, -0.9091, -0.4135, 0.05167, 0.9091, -0.4134, 0.05166, 0.9091, -0.4134, 0.05167, 0.9091, -0.4134, 0.05167, 0.9091, -0.4134, 0.05167, 0.9091, -0.4134, 0.05167, 0.9091, -0.4133, 0.05168, 0.9091, -0.4133, 0.05168, 0.9091, -0.4133, 0.05167, 0.9091, -0.4134, 0.05167, 0.9091, -0.4133, 0.05167, 0.9091, -0.4133, 0.05167, 0.9091, -0.4133, 0.05168, 0.9091, -0.4133, 0.05167, 0.9091, -0.4133, 0.05165, 0.9091, -0.4133, 0.05167, 0.9091, -0.4133, 0.05165, 0.9091, -0.4133, 0.05165, 0.9091, -0.4133, 0.05167, 0.9091, -0.4133, 0.05165, 0.9091, -0.4133, 0.05165, 0.9091, -0.4133, 0.05165, 0.9091, -0.4133, 0.05167, 0.9091, -0.4133, 0.05165, 0.9091, -0.4133, 0.05165, 0.9091, -0.4133, 0.05167, 0.9091, -0.4133, 0.05167, 0.9091, -0.4133, 0.05165, 0.9091, -0.4133, 0.0517, 0.9091, -0.4133, 0.05167, 0.9091, -0.4133, 0.05167, 0.9091, -0.4133, 0.0517, 0.9091, -0.4133, 0.05164, 0.9091, -0.4133, 0.05167, 0.9092, -0.4132, 0.05169, 0.9092, -0.4132, 0.05169, 0.9092, -0.4132, 0.05169, 0.9102, -0.01427, -0.4139, 0.9102, -0.01427, -0.4139, 0.9102, -0.01427, -0.4139, 0.9102, -0.01427, -0.4139, 0.9102, -0.01427, -0.4139, 0.9102, -0.01427, -0.4139, 0.9102, -0.01427, -0.4139, 0.9102, -0.01427, -0.4139, 0.9102, -0.01427, -0.4139, 0.9102, -0.01427, -0.4139, 0.9102, -0.01427, -0.4139, 0.9102, -0.01427, -0.4139, 0.4112, -0.9045, 0.113, 0.4112, -0.9045, 0.113, 0.4112, -0.9045, 0.1131, 0.4112, -0.9045, 0.1131, 0.4112, -0.9045, 0.113, 0.4112, -0.9045, 0.1131, 0.4112, -0.9045, 0.1131, 0.4112, -0.9045, 0.1131, 0.4112, -0.9045, 0.1131, 0.4112, -0.9045, 0.1131, 0.4112, -0.9045, 0.1131, 0.4112, -0.9045, 0.1131, 0.4112, -0.9045, 0.1131, 0.4111, -0.9045, 0.1131, 0.4112, -0.9045, 0.1131, 0.4112, -0.9045, 0.1131, 0.4111, -0.9045, 0.1131, 0.4112, -0.9045, 0.1131, 0.4112, -0.9045, 0.1131, 0.4112, -0.9045, 0.1131, 0.4111, -0.9045, 0.1131, 0.4112, -0.9045, 0.1131, 0.4112, -0.9045, 0.1131, 0.4112, -0.9045, 0.1131, 0.4112, -0.9045, 0.1131, 0.4112, -0.9045, 0.1131, 0.4112, -0.9045, 0.1131, 0.4113, -0.9045, 0.1131, 0.4112, -0.9045, 0.1131, 0.4112, -0.9045, 0.1131, 0.4113, -0.9045, 0.1131, 0.4113, -0.9045, 0.1131, 0.4112, -0.9045, 0.1131, 0.4112, -0.9045, 0.1131, 0.4112, -0.9045, 0.1131, 0.4112, -0.9045, 0.1131, 0.9103, 0.01427, 0.4138, 0.9103, 0.01427, 0.4138, 0.9103, 0.01427, 0.4138, 0.9103, 0.01427, 0.4138, 0.9103, 0.01427, 0.4138, 0.9103, 0.01427, 0.4138, 0.9103, 0.01427, 0.4138, 0.9103, 0.01427, 0.4138, 0.9103, 0.01427, 0.4138, 0.9103, 0.01427, 0.4138, 0.9103, 0.01427, 0.4138, 0.9103, 0.01427, 0.4138, -0.4112, -0.9045, 0.113, -0.4112, -0.9045, 0.1131, -0.4112, -0.9045, 0.1131, -0.4111, -0.9046, 0.113, -0.4112, -0.9045, 0.113, -0.4112, -0.9045, 0.1131, -0.4111, -0.9046, 0.113, -0.4112, -0.9045, 0.1131, -0.4111, -0.9046, 0.113, -0.411, -0.9046, 0.113, -0.4111, -0.9046, 0.113, -0.4111, -0.9046, 0.113, -0.411, -0.9046, 0.113, -0.4111, -0.9046, 0.113, -0.411, -0.9046, 0.1131, -0.411, -0.9046, 0.1131, -0.411, -0.9046, 0.113, -0.411, -0.9046, 0.1131, -0.411, -0.9046, 0.1131, -0.411, -0.9046, 0.1131, -0.4111, -0.9045, 0.1131, -0.4111, -0.9045, 0.1131, -0.411, -0.9046, 0.1131, -0.4111, -0.9045, 0.1131, -0.4111, -0.9045, 0.1131, -0.4111, -0.9045, 0.1131, -0.4111, -0.9045, 0.1131, -0.4111, -0.9045, 0.1131, -0.4111, -0.9045, 0.1131, -0.4111, -0.9045, 0.1131, -0.4111, -0.9045, 0.1131, -0.4111, -0.9045, 0.1131, -0.4111, -0.9045, 0.1131, -0.4111, -0.9045, 0.1131, -0.4111, -0.9045, 0.1131, -0.4111, -0.9045, 0.1131, -0.9091, 0.4133, -0.05169, -0.9091, 0.4133, -0.05168, -0.9091, 0.4133, -0.05168, -0.9091, 0.4133, -0.05167, -0.9091, 0.4133, -0.05169, -0.9091, 0.4133, -0.05168, -0.9091, 0.4133, -0.05167, -0.9091, 0.4133, -0.05168, -0.9091, 0.4134, -0.05166, -0.9091, 0.4134, -0.05161, -0.9091, 0.4133, -0.05167, -0.9091, 0.4134, -0.05166, -0.9091, 0.4134, -0.05161, -0.9091, 0.4134, -0.05166, -0.9091, 0.4134, -0.05165, -0.909, 0.4135, -0.05163, -0.9091, 0.4134, -0.05161, -0.9091, 0.4134, -0.05165, -0.909, 0.4135, -0.05163, -0.9091, 0.4134, -0.05165, -0.909, 0.4135, -0.05168, -0.909, 0.4135, -0.05168, -0.909, 0.4135, -0.05163, -0.909, 0.4135, -0.05168, -0.909, 0.4135, -0.05168, -0.909, 0.4135, -0.05168, -0.909, 0.4135, -0.05169, -0.909, 0.4135, -0.05169, -0.909, 0.4135, -0.05168, -0.909, 0.4135, -0.05169, -0.909, 0.4135, -0.05169, -0.909, 0.4135, -0.05169, -0.909, 0.4135, -0.05169, -0.909, 0.4135, -0.05169, -0.909, 0.4135, -0.05169, -0.909, 0.4135, -0.05169, -0.4111, 0.9045, -0.1131, -0.4111, 0.9045, -0.1131, -0.4111, 0.9045, -0.1131, -0.4111, 0.9045, -0.1131, -0.4111, 0.9045, -0.1131, -0.4111, 0.9045, -0.1131, -0.4111, 0.9045, -0.1131, -0.4111, 0.9045, -0.1131, -0.4111, 0.9045, -0.1131, -0.4111, 0.9046, -0.1131, -0.4111, 0.9045, -0.1131, -0.4111, 0.9045, -0.1131, -0.4111, 0.9046, -0.1131, -0.4111, 0.9045, -0.1131, -0.411, 0.9046, -0.1131, -0.411, 0.9046, -0.1131, -0.4111, 0.9046, -0.1131, -0.411, 0.9046, -0.1131, -0.411, 0.9046, -0.1131, -0.411, 0.9046, -0.1131, -0.411, 0.9046, -0.1131, -0.411, 0.9046, -0.1131, -0.411, 0.9046, -0.1131, -0.411, 0.9046, -0.1131, -0.411, 0.9046, -0.1131, -0.411, 0.9046, -0.1131, -0.411, 0.9046, -0.1131, -0.411, 0.9046, -0.1131, -0.411, 0.9046, -0.1131, -0.411, 0.9046, -0.1131, -0.411, 0.9046, -0.1131, -0.411, 0.9046, -0.1131, -0.411, 0.9046, -0.1131, -0.411, 0.9046, -0.1131, -0.411, 0.9046, -0.1131, -0.411, 0.9046, -0.1131, 0.9097, 0.4133, 0.04019, 0.9097, 0.4133, 0.04018, 0.9097, 0.4133, 0.04018, 0.9097, 0.4133, 0.04018, 0.9097, 0.4133, 0.04019, 0.9097, 0.4133, 0.04018, 0.9097, 0.4133, 0.04018, 0.9097, 0.4133, 0.04018, 0.9097, 0.4133, 0.04018, 0.9097, 0.4133, 0.04018, 0.9097, 0.4133, 0.04018, 0.9097, 0.4133, 0.04018, 0.9097, 0.4133, 0.04018, 0.9097, 0.4133, 0.04019, 0.9097, 0.4133, 0.04018, 0.9097, 0.4133, 0.04019, 0.9097, 0.4133, 0.04018, 0.9097, 0.4133, 0.04018, 0.9097, 0.4133, 0.04019, 0.9097, 0.4133, 0.04018, 0.9097, 0.4133, 0.04018, 0.9097, 0.4133, 0.04018, 0.9097, 0.4133, 0.04018, 0.9097, 0.4133, 0.04018, 0.9097, 0.4133, 0.04018, 0.9097, 0.4133, 0.0402, 0.9097, 0.4133, 0.04018, 0.9097, 0.4133, 0.0402, 0.9097, 0.4133, 0.04021, 0.9097, 0.4133, 0.04018, 0.9097, 0.4133, 0.0402, 0.9097, 0.4133, 0.04023, 0.9097, 0.4133, 0.04021, 0.9097, 0.4133, 0.04023, 0.9097, 0.4133, 0.04024, 0.9097, 0.4133, 0.04021, 0.9096, -0.4135, -0.04018, 0.9096, -0.4135, -0.04018, 0.9096, -0.4135, -0.04019, 0.9096, -0.4134, -0.04019, 0.9096, -0.4135, -0.04018, 0.9096, -0.4135, -0.04019, 0.9096, -0.4135, -0.04019, 0.9097, -0.4134, -0.04019, 0.9096, -0.4134, -0.04019, 0.9097, -0.4134, -0.04019, 0.9097, -0.4134, -0.04019, 0.9096, -0.4134, -0.04019, 0.9097, -0.4134, -0.04019, 0.9096, -0.4134, -0.04019, 0.9097, -0.4134, -0.04019, 0.9096, -0.4134, -0.04019, 0.9096, -0.4134, -0.04018, 0.9097, -0.4134, -0.04019, 0.9096, -0.4134, -0.04019, 0.9096, -0.4134, -0.04022, 0.9096, -0.4134, -0.04018, 0.9096, -0.4134, -0.04022, 0.9096, -0.4134, -0.04022, 0.9096, -0.4134, -0.04018, 0.9096, -0.4134, -0.04022, 0.9096, -0.4135, -0.04027, 0.9096, -0.4134, -0.04022, 0.9096, -0.4135, -0.04027, 0.9096, -0.4135, -0.04026, 0.9096, -0.4134, -0.04022, 0.9096, -0.4135, -0.04027, 0.9096, -0.4135, -0.04026, 0.9096, -0.4135, -0.04026, 0.9096, -0.4135, -0.04026, 0.9096, -0.4135, -0.04025, 0.9096, -0.4135, -0.04026, 0.4121, -0.9069, -0.08816, 0.4121, -0.9069, -0.08816, 0.4121, -0.9069, -0.08816, 0.4121, -0.9069, -0.08816, 0.4121, -0.9069, -0.08816, 0.4121, -0.9069, -0.08816, 0.4121, -0.9069, -0.08816, 0.4121, -0.9069, -0.08817, 0.4121, -0.9069, -0.08816, 0.4121, -0.9069, -0.08817, 0.4121, -0.9069, -0.08817, 0.4121, -0.9069, -0.08816, 0.4121, -0.9069, -0.08817, 0.4121, -0.9069, -0.08815, 0.4121, -0.9069, -0.08817, 0.4121, -0.9069, -0.08815, 0.4121, -0.9069, -0.08817, 0.4121, -0.9069, -0.08817, 0.4121, -0.9069, -0.08815, 0.4121, -0.9069, -0.08814, 0.4121, -0.9069, -0.08817, 0.4121, -0.9069, -0.08814, 0.4121, -0.9068, -0.0882, 0.4121, -0.9069, -0.08817, 0.4121, -0.9069, -0.08814, 0.4122, -0.9068, -0.08815, 0.4121, -0.9068, -0.0882, 0.4122, -0.9068, -0.08815, 0.4122, -0.9068, -0.0882, 0.4121, -0.9068, -0.0882, 0.4122, -0.9068, -0.08815, 0.4122, -0.9068, -0.08814, 0.4122, -0.9068, -0.0882, 0.4122, -0.9068, -0.08814, 0.4123, -0.9068, -0.08818, 0.4122, -0.9068, -0.0882, 1.018e-06, 1.0, -5.244e-07, 3.522e-07, 1.0, -4.617e-07, -1.854e-08, 1.0, -1.943e-07, 3.522e-07, 1.0, -4.617e-07, -2.713e-08, 1.0, -1.484e-07, -1.854e-08, 1.0, -1.943e-07, -2.713e-08, 1.0, -1.484e-07, -2.312e-07, 1.0, 0.0, -1.854e-08, 1.0, -1.943e-07, -2.312e-07, 1.0, 0.0, -3.657e-07, 1.0, 2.967e-07, -1.854e-08, 1.0, -1.943e-07, -3.657e-07, 1.0, 2.967e-07, -4.624e-07, 1.0, 5.652e-07, -1.854e-08, 1.0, -1.943e-07, -4.624e-07, 1.0, 5.652e-07, -4.624e-07, 1.0, -9.864e-07, -1.854e-08, 1.0, -1.943e-07, 0.0, -1.0, 6.172e-08, 0.0, -1.0, 2.177e-07, 0.0, -1.0, 1.086e-08, 0.0, -1.0, 1.086e-08, 0.0, -1.0, 2.177e-07, 0.0, -1.0, -4.124e-07, 0.0, -1.0, -4.124e-07, 0.0, -1.0, 2.177e-07, 0.0, -1.0, -3.093e-07, 0.0, -1.0, 2.177e-07, 0.0, -1.0, 3.801e-07, 0.0, -1.0, -3.093e-07, 0.0, -1.0, 3.801e-07, 0.0, -1.0, -1.674e-07, 0.0, -1.0, -3.093e-07, 0.0, -1.0, -1.674e-07, 0.0, -1.0, -4.932e-07, 0.0, -1.0, -3.093e-07, 0.0, 0.0, 1.0, 2.027e-07, -1.59e-07, 1.0, 0.0, 0.0, 1.0, 0.0, 0.0, 1.0, 2.027e-07, -1.59e-07, 1.0, 8.248e-07, 0.0, 1.0, 8.248e-07, 0.0, 1.0, 2.027e-07, -1.59e-07, 1.0, 6.164e-07, -5.226e-08, 1.0, 2.027e-07, -1.59e-07, 1.0, 0.0, -2.127e-07, 1.0, 6.164e-07, -5.226e-08, 1.0, 0.0, -2.127e-07, 1.0, 0.0, 5.889e-11, 1.0, 6.164e-07, -5.226e-08, 1.0, 0.0, 5.889e-11, 1.0, 0.0, 0.0, 1.0, 6.164e-07, -5.226e-08, 1.0, 0.4123, 0.9068, 0.08819, 0.4123, 0.9068, 0.08825, 0.4122, 0.9068, 0.08823, 0.4122, 0.9068, 0.08815, 0.4123, 0.9068, 0.08819, 0.4122, 0.9068, 0.08823, 0.4122, 0.9068, 0.08815, 0.4122, 0.9068, 0.08823, 0.4121, 0.9069, 0.0882, 0.4121, 0.9069, 0.08815, 0.4122, 0.9068, 0.08815, 0.4121, 0.9069, 0.0882, 0.4121, 0.9069, 0.08815, 0.4121, 0.9069, 0.0882, 0.412, 0.9069, 0.0882, 0.412, 0.9069, 0.08819, 0.4121, 0.9069, 0.08815, 0.412, 0.9069, 0.0882, 0.412, 0.9069, 0.08819, 0.412, 0.9069, 0.0882, 0.4121, 0.9069, 0.08816, 0.4121, 0.9069, 0.08816, 0.412, 0.9069, 0.08819, 0.4121, 0.9069, 0.08816, 0.4121, 0.9069, 0.08816, 0.4121, 0.9069, 0.08816, 0.4121, 0.9069, 0.08815, 0.4121, 0.9069, 0.08815, 0.4121, 0.9069, 0.08816, 0.4121, 0.9069, 0.08815, 0.4121, 0.9069, 0.08815, 0.4121, 0.9069, 0.08816, 0.4121, 0.9069, 0.08815, 0.4121, 0.9069, 0.08816, 0.4121, 0.9069, 0.08816, 0.4121, 0.9069, 0.08815, -3.94e-06, -2.311e-07, 1.0, -6.94e-07, -1.832e-07, 1.0, -6.937e-07, -2.311e-07, 1.0, -6.937e-07, -2.311e-07, 1.0, -6.94e-07, -1.832e-07, 1.0, 0.0, -1.828e-07, 1.0, 0.0, -1.828e-07, 1.0, -6.94e-07, -1.832e-07, 1.0, 3.472e-07, -1.832e-07, 1.0, -6.94e-07, -1.832e-07, 1.0, 0.0, -1.828e-07, 1.0, 3.472e-07, -1.832e-07, 1.0, 0.0, -1.828e-07, 1.0, 3.471e-07, -2.312e-07, 1.0, 3.472e-07, -1.832e-07, 1.0, 3.471e-07, -2.312e-07, 1.0, 1.973e-06, -2.312e-07, 1.0, 3.472e-07, -1.832e-07, 1.0, 0.4136, 0.03137, 0.9099, 0.4136, 0.03137, 0.9099, 0.4136, 0.03137, 0.9099, 0.4136, 0.03137, 0.9099, 0.4136, 0.03138, 0.9099, 0.4136, 0.03137, 0.9099, 0.4136, 0.03137, 0.9099, 0.4136, 0.03138, 0.9099, 0.4136, 0.03138, 0.9099, 0.4136, 0.03138, 0.9099, 0.4136, 0.03138, 0.9099, 0.4136, 0.03138, 0.9099])] * 3)])
me_tunnel_truss03a_physics = bpy.data.meshes.new('tunnel_truss03a_physics')
me_tunnel_truss03a_physics.from_pydata([(-9.532, -58.09, 66.72), (-12.46, 57.51, 63.5), (-0.9471, 57.51, 53.01), (1.984, -58.09, 56.23), (9.531, 58.09, 64.52), (12.46, -57.51, 67.74), (0.9471, -57.51, 78.22), (-1.984, 58.09, 75.0), (-8.106, -58.75, -80.2), (-8.106, -74.96, -80.2), (-8.106, -57.76, 63.92), (-8.106, -41.55, 63.92), (8.106, -41.55, 63.92), (8.106, -58.75, -80.2), (8.106, -57.76, 63.92), (8.106, -74.96, -80.2), (8.106, 46.14, 63.92), (8.106, 62.35, 63.92), (-8.106, 62.35, 63.92), (-8.106, 46.14, 63.92), (8.106, 61.55, -80.2), (-8.106, 61.55, -80.2), (-8.106, 77.76, -80.2), (8.106, 77.76, -80.2)], [], [(0, 1, 2), (0, 2, 3), (4, 5, 2), (5, 3, 2), (5, 0, 3), (5, 6, 0), (4, 7, 5), (4, 2, 7), (0, 6, 1), (1, 6, 7), (2, 1, 7), (5, 7, 6), (8, 9, 10), (8, 10, 11), (11, 12, 8), (8, 12, 13), (10, 12, 11), (10, 14, 12), (10, 9, 14), (9, 15, 14), (14, 13, 12), (14, 15, 13), (13, 15, 8), (8, 15, 9), (16, 17, 18), (18, 19, 16), (16, 20, 17), (16, 19, 20), (18, 21, 19), (21, 18, 22), (18, 17, 22), (21, 23, 20), (23, 21, 22), (20, 19, 21), (17, 20, 23), (17, 23, 22)])
me_tunnel_truss03a_physics.polygons.foreach_set('use_smooth', [True] * 36)
_uv = me_tunnel_truss03a_physics.uv_layers.new(name='UVMap')
_uv.uv.foreach_set('vector', [0.0, 0.0, 0.0, 0.0, 0.0, 0.0, 0.0, 0.0, 0.0, 0.0, 0.0, 0.0, 0.0, 0.0, 0.0, 0.0, 0.0, 0.0, 0.0, 0.0, 0.0, 0.0, 0.0, 0.0, 0.0, 0.0, 0.0, 0.0, 0.0, 0.0, 0.0, 0.0, 0.0, 0.0, 0.0, 0.0, 0.0, 0.0, 0.0, 0.0, 0.0, 0.0, 0.0, 0.0, 0.0, 0.0, 0.0, 0.0, 0.0, 0.0, 0.0, 0.0, 0.0, 0.0, 0.0, 0.0, 0.0, 0.0, 0.0, 0.0, 0.0, 0.0, 0.0, 0.0, 0.0, 0.0, 0.0, 0.0, 0.0, 0.0, 0.0, 0.0, 0.0, 0.0, 0.0, 0.0, 0.0, 0.0, 0.0, 0.0, 0.0, 0.0, 0.0, 0.0, 0.0, 0.0, 0.0, 0.0, 0.0, 0.0, 0.0, 0.0, 0.0, 0.0, 0.0, 0.0, 0.0, 0.0, 0.0, 0.0, 0.0, 0.0, 0.0, 0.0, 0.0, 0.0, 0.0, 0.0, 0.0, 0.0, 0.0, 0.0, 0.0, 0.0, 0.0, 0.0, 0.0, 0.0, 0.0, 0.0, 0.0, 0.0, 0.0, 0.0, 0.0, 0.0, 0.0, 0.0, 0.0, 0.0, 0.0, 0.0, 0.0, 0.0, 0.0, 0.0, 0.0, 0.0, 0.0, 0.0, 0.0, 0.0, 0.0, 0.0, 0.0, 0.0, 0.0, 0.0, 0.0, 0.0, 0.0, 0.0, 0.0, 0.0, 0.0, 0.0, 0.0, 0.0, 0.0, 0.0, 0.0, 0.0, 0.0, 0.0, 0.0, 0.0, 0.0, 0.0, 0.0, 0.0, 0.0, 0.0, 0.0, 0.0, 0.0, 0.0, 0.0, 0.0, 0.0, 0.0, 0.0, 0.0, 0.0, 0.0, 0.0, 0.0, 0.0, 0.0, 0.0, 0.0, 0.0, 0.0, 0.0, 0.0, 0.0, 0.0, 0.0, 0.0, 0.0, 0.0, 0.0, 0.0, 0.0, 0.0, 0.0, 0.0, 0.0, 0.0, 0.0, 0.0, 0.0, 0.0, 0.0, 0.0, 0.0, 0.0])
me_tunnel_truss03a_physics.materials.append(mat_phy)
me_tunnel_truss03a_physics.use_remesh_fix_poles = True
me_tunnel_truss03a_physics.use_remesh_preserve_attributes = False
me_tunnel_truss03a_physics.use_mirror_vertex_groups = False
me_tunnel_truss03a_physics.update()
me_tunnel_truss03a_physics.normals_split_custom_set([tuple(v) for v in zip(*[iter([0.1528, 0.3539, -0.9227, -0.04325, -0.2696, -0.962, -0.06827, 0.9967, 0.04447, 0.1528, 0.3539, -0.9227, -0.06827, 0.9967, 0.04447, 0.1212, 0.9914, 0.04924, -0.1212, -0.04355, 0.9917, 0.06823, -0.0488, 0.9965, -0.06827, 0.9967, 0.04447, 0.06823, -0.0488, 0.9965, 0.1212, 0.9914, 0.04924, -0.06827, 0.9967, 0.04447, 0.06823, -0.0488, 0.9965, 0.1528, 0.3539, -0.9227, 0.1212, 0.9914, 0.04924, 0.06823, -0.0488, 0.9965, 0.04333, -0.9326, -0.3583, 0.1528, 0.3539, -0.9227, -0.1212, -0.04355, 0.9917, -0.1528, -0.9517, 0.2662, 0.06823, -0.0488, 0.9965, -0.1212, -0.04355, 0.9917, -0.06827, 0.9967, 0.04447, -0.1528, -0.9517, 0.2662, 0.1528, 0.3539, -0.9227, 0.04333, -0.9326, -0.3583, -0.04325, -0.2696, -0.962, -0.04325, -0.2696, -0.962, 0.04333, -0.9326, -0.3583, -0.1528, -0.9517, 0.2662, -0.06827, 0.9967, 0.04447, -0.04325, -0.2696, -0.962, -0.1528, -0.9517, 0.2662, 0.06823, -0.0488, 0.9965, -0.1528, -0.9517, 0.2662, 0.04333, -0.9326, -0.3583, -0.6978, 0.1618, -0.6978, 0.893, -0.0563, -0.4466, 0.442, -0.1523, -0.884, -0.6978, 0.1618, -0.6978, 0.442, -0.1523, -0.884, -0.7071, 0.004854, -0.7071, -0.7071, 0.004854, -0.7071, -0.8944, 0.006103, 0.4472, -0.6978, 0.1618, -0.6978, -0.6978, 0.1618, -0.6978, -0.8944, 0.006103, 0.4472, -0.4448, 0.1031, 0.8897, 0.442, -0.1523, -0.884, -0.8944, 0.006103, 0.4472, -0.7071, 0.004854, -0.7071, 0.442, -0.1523, -0.884, 0.7017, -0.1232, 0.7017, -0.8944, 0.006103, 0.4472, 0.442, -0.1523, -0.884, 0.893, -0.0563, -0.4466, 0.7017, -0.1232, 0.7017, 0.893, -0.0563, -0.4466, 0.7052, 0.07446, 0.7051, 0.7017, -0.1232, 0.7017, 0.7017, -0.1232, 0.7017, -0.4448, 0.1031, 0.8897, -0.8944, 0.006103, 0.4472, 0.7017, -0.1232, 0.7017, 0.7052, 0.07446, 0.7051, -0.4448, 0.1031, 0.8897, -0.4448, 0.1031, 0.8897, 0.7052, 0.07446, 0.7051, -0.6978, 0.1618, -0.6978, -0.6978, 0.1618, -0.6978, 0.7052, 0.07446, 0.7051, 0.893, -0.0563, -0.4466, 0.7047, -0.08314, 0.7047, -0.7024, -0.1146, 0.7025, -0.4424, -0.1468, -0.8847, -0.4424, -0.1468, -0.8847, 0.8935, 0.04528, -0.4468, 0.7047, -0.08314, 0.7047, 0.7047, -0.08314, 0.7047, 0.7025, 0.1146, 0.7024, -0.7024, -0.1146, 0.7025, 0.7047, -0.08314, 0.7047, 0.8935, 0.04528, -0.4468, 0.7025, 0.1146, 0.7024, -0.4424, -0.1468, -0.8847, 0.4423, 0.1469, -0.8847, 0.8935, 0.04528, -0.4468, 0.4423, 0.1469, -0.8847, -0.4424, -0.1468, -0.8847, -0.8935, -0.04527, -0.4468, -0.4424, -0.1468, -0.8847, -0.7024, -0.1146, 0.7025, -0.8935, -0.04527, -0.4468, 0.4423, 0.1469, -0.8847, -0.7046, 0.08323, 0.7047, 0.7025, 0.1146, 0.7024, -0.7046, 0.08323, 0.7047, 0.4423, 0.1469, -0.8847, -0.8935, -0.04527, -0.4468, 0.7025, 0.1146, 0.7024, 0.8935, 0.04528, -0.4468, 0.4423, 0.1469, -0.8847, -0.7024, -0.1146, 0.7025, 0.7025, 0.1146, 0.7024, -0.7046, 0.08323, 0.7047, -0.7024, -0.1146, 0.7025, -0.7046, 0.08323, 0.7047, -0.8935, -0.04527, -0.4468])] * 3)])
arm_tunnel_truss03a_qc_skeleton = bpy.data.armatures.new('tunnel_truss03a.qc_skeleton')  # bones are not reproduced

# ---- objects
ob_tunnel_truss03a_qc_skeleton = bpy.data.objects.new('tunnel_truss03a.qc_skeleton', arm_tunnel_truss03a_qc_skeleton)
ob_tunnel_truss03a_reference = bpy.data.objects.new('tunnel_truss03a_reference', me_tunnel_truss03a_reference)
ob_tunnel_truss03a_physics = bpy.data.objects.new('tunnel_truss03a_physics', me_tunnel_truss03a_physics)

# ---- transforms, parenting, visibility, modifiers, constraints
ob_tunnel_truss03a_qc_skeleton.location = (0.0, 0.0, 0.0)
ob_tunnel_truss03a_qc_skeleton.show_in_front = True
ob_tunnel_truss03a_qc_skeleton.lineart.crease_threshold = 0.0
ob_tunnel_truss03a_reference.parent = ob_tunnel_truss03a_qc_skeleton
ob_tunnel_truss03a_reference.location = (0.0, 0.0, 0.0)
ob_tunnel_truss03a_reference.lineart.crease_threshold = 0.0
_vg = ob_tunnel_truss03a_reference.vertex_groups.new(name='static_prop')
_vg.add([0, 1, 2, 3, 4, 5, 6, 7, 8, 9, 10, 11, 12, 13, 14, 15, 16, 17, 18, 19, 20, 21, 22, 23, 24, 25, 26, 27, 28, 29, 30, 31, 32, 33, 34, 35, 36, 37, 38, 39, 40, 41, 42, 43, 44, 45, 46, 47, 48, 49, 50, 51, 52, 53, 54, 55, 56, 57, 58, 59, 60, 61, 62, 63, 64, 65, 66, 67, 68, 69, 70, 71, 72, 73, 74, 75, 76, 77, 78, 79, 80, 81, 82, 83, 84, 85, 86, 87, 88, 89, 90, 91, 92, 93, 94, 95, 96, 97, 98, 99, 100, 101, 102, 103, 104, 105, 106, 107, 108, 109, 110, 111, 112, 113, 114, 115, 116, 117, 118, 119, 120, 121, 122, 123, 124, 125, 126, 127, 128, 129, 130, 131, 132, 133, 134, 135], 1.0, 'REPLACE')
_m = ob_tunnel_truss03a_reference.modifiers.new('Armature', 'ARMATURE')
_m.object = ob_tunnel_truss03a_qc_skeleton
ob_tunnel_truss03a_physics.parent = ob_tunnel_truss03a_qc_skeleton
ob_tunnel_truss03a_physics.location = (0.0, 0.0, 0.0)
ob_tunnel_truss03a_physics.display_type = 'SOLID'
ob_tunnel_truss03a_physics.show_wire = True
ob_tunnel_truss03a_physics.lineart.crease_threshold = 0.0
_vg = ob_tunnel_truss03a_physics.vertex_groups.new(name='static_prop')
_vg.add([0, 1, 2, 3, 4, 5, 6, 7, 8, 9, 10, 11, 12, 13, 14, 15, 16, 17, 18, 19, 20, 21, 22, 23], 1.0, 'REPLACE')
_m = ob_tunnel_truss03a_physics.modifiers.new('Armature', 'ARMATURE')
_m.object = ob_tunnel_truss03a_qc_skeleton

# ---- collection membership
scene.collection.objects.link(ob_tunnel_truss03a_qc_skeleton)
scene.collection.objects.link(ob_tunnel_truss03a_reference)
scene.collection.objects.link(ob_tunnel_truss03a_physics)
col_tunnel_truss03a.objects.link(ob_tunnel_truss03a_qc_skeleton)
col_tunnel_truss03a.objects.link(ob_tunnel_truss03a_reference)
col_tunnel_truss03a.objects.link(ob_tunnel_truss03a_physics)

# ---- scene / render settings (as saved in the file)
scene.frame_start = 1; scene.frame_end = 250; scene.frame_set(0)
scene.render.engine = 'BLENDER_EEVEE_NEXT'
scene.cycles.use_denoising = False
scene.cycles.samples = 128
scene.cycles.sampling_pattern = 'TABULATED_SOBOL'
scene.cycles.use_adaptive_sampling = False
scene.cycles.use_light_tree = False
scene.view_settings.view_transform = 'Filmic'
bpy.context.view_layer.update()

# ---- added for rendering (the .blend has no active camera and no usable light): camera, sun + grey world if the file has none
cam_auto = bpy.data.cameras.new('AutoCamera')
cam_auto.lens = 50.0
cam_auto.sensor_width = 36.0
cam_auto.clip_end = 3698.7
ob_auto_camera = bpy.data.objects.new('AutoCamera', cam_auto)
scene.collection.objects.link(ob_auto_camera)
ob_auto_camera.location = (210.753, -251.904, 168.501)
ob_auto_camera.rotation_euler = (1.09748, -7.21219e-08, 0.694738)
scene.camera = ob_auto_camera
light_auto_sun = bpy.data.lights.new('AutoSun', 'SUN')
light_auto_sun.energy = 3.0
light_auto_sun.angle = 0.0523599
ob_auto_sun = bpy.data.objects.new('AutoSun', light_auto_sun)
scene.collection.objects.link(ob_auto_sun)
ob_auto_sun.rotation_euler = (0.872665, 0.174533, 0.523599)
if scene.world is None:
    world_auto = bpy.data.worlds.new('AutoWorld')
    world_auto.color = (0.3, 0.3, 0.3)
    scene.world = world_auto
bpy.context.view_layer.update()

